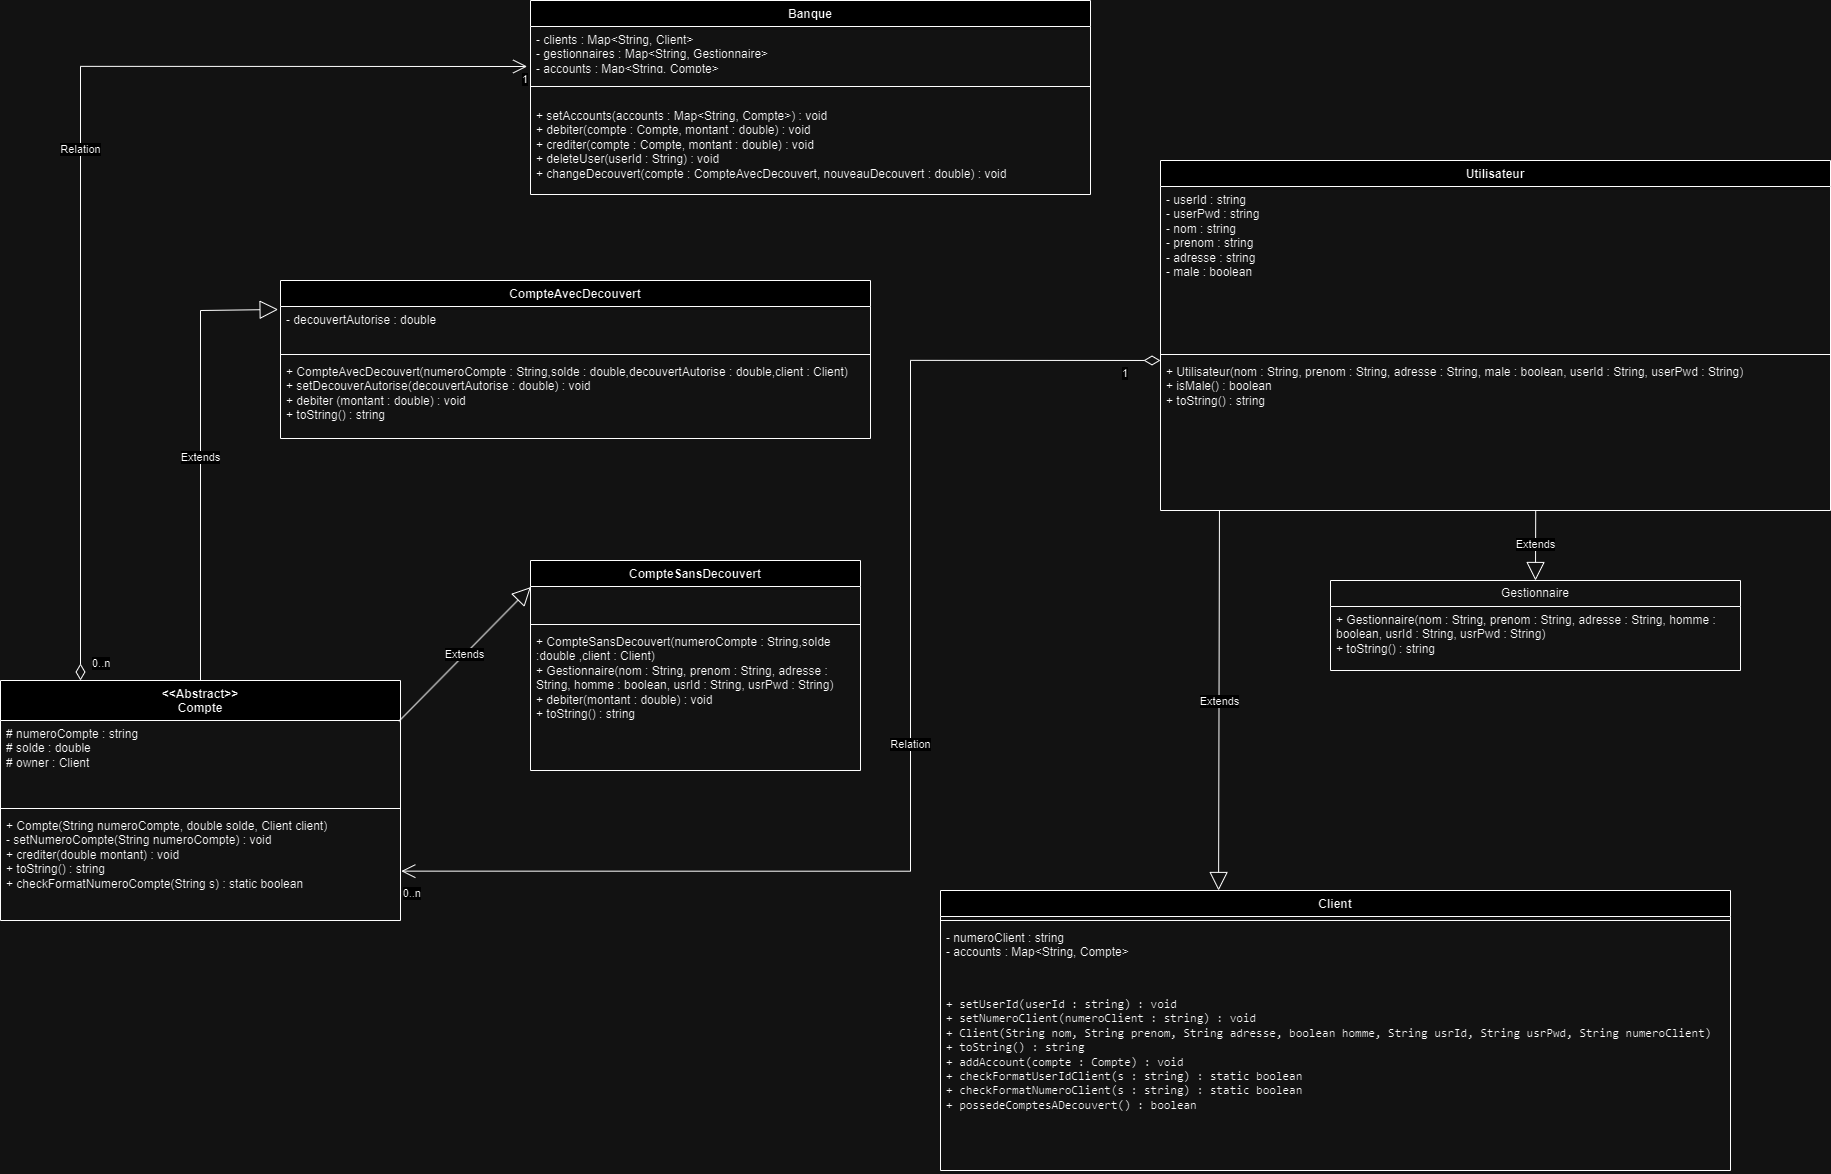

The diagram above was exported from draw.io. Its source (the exported page's mxGraphModel, read from the mxfile embedded in the PNG):
<mxGraphModel dx="3000" dy="1491" grid="1" gridSize="10" guides="1" tooltips="1" connect="1" arrows="1" fold="1" page="1" pageScale="1" pageWidth="827" pageHeight="1169" math="0" shadow="0">
  <root>
    <mxCell id="0" />
    <mxCell id="1" parent="0" />
    <mxCell id="uV1WzYclz532Tvc9cUpG-1" value="Banque" style="swimlane;fontStyle=1;align=center;verticalAlign=top;childLayout=stackLayout;horizontal=1;startSize=26;horizontalStack=0;resizeParent=1;resizeParentMax=0;resizeLast=0;collapsible=1;marginBottom=0;whiteSpace=wrap;html=1;" vertex="1" parent="1">
      <mxGeometry x="540" y="170" width="560" height="194" as="geometry" />
    </mxCell>
    <mxCell id="uV1WzYclz532Tvc9cUpG-2" value="- clients : Map&amp;lt;String, Client&amp;gt;&lt;div&gt;- gestionnaires&amp;nbsp;&lt;span style=&quot;background-color: initial;&quot;&gt;: Map&amp;lt;String, Gestionnaire&amp;gt;&lt;/span&gt;&lt;/div&gt;&lt;div&gt;- accounts&amp;nbsp;&lt;span style=&quot;background-color: initial;&quot;&gt;: Map&amp;lt;String, Compte&amp;gt;&lt;/span&gt;&lt;/div&gt;" style="text;strokeColor=none;fillColor=none;align=left;verticalAlign=top;spacingLeft=4;spacingRight=4;overflow=hidden;rotatable=0;points=[[0,0.5],[1,0.5]];portConstraint=eastwest;whiteSpace=wrap;html=1;" vertex="1" parent="uV1WzYclz532Tvc9cUpG-1">
      <mxGeometry y="26" width="560" height="44" as="geometry" />
    </mxCell>
    <mxCell id="uV1WzYclz532Tvc9cUpG-3" value="" style="line;strokeWidth=1;fillColor=none;align=left;verticalAlign=middle;spacingTop=-1;spacingLeft=3;spacingRight=3;rotatable=0;labelPosition=right;points=[];portConstraint=eastwest;strokeColor=inherit;" vertex="1" parent="uV1WzYclz532Tvc9cUpG-1">
      <mxGeometry y="70" width="560" height="32" as="geometry" />
    </mxCell>
    <mxCell id="uV1WzYclz532Tvc9cUpG-4" value="&lt;div&gt;+ &lt;span class=&quot;hljs-built_in&quot;&gt;setAccounts&lt;/span&gt;(accounts : Map&amp;lt;&lt;span class=&quot;hljs-type&quot;&gt;String&lt;/span&gt;, Compte&amp;gt;) : &lt;span class=&quot;hljs-type&quot;&gt;void&lt;/span&gt;&lt;br&gt;+ &lt;span class=&quot;hljs-built_in&quot;&gt;debiter&lt;/span&gt;(compte : Compte, montant : &lt;span class=&quot;hljs-type&quot;&gt;double&lt;/span&gt;) : &lt;span class=&quot;hljs-type&quot;&gt;void&lt;/span&gt;&amp;nbsp;&lt;br&gt;+ &lt;span class=&quot;hljs-built_in&quot;&gt;crediter&lt;/span&gt;(compte : Compte, montant : &lt;span class=&quot;hljs-type&quot;&gt;double&lt;/span&gt;) : &lt;span class=&quot;hljs-type&quot;&gt;void&lt;/span&gt;&lt;br&gt;+ &lt;span class=&quot;hljs-built_in&quot;&gt;deleteUser&lt;/span&gt;(userId : &lt;span class=&quot;hljs-type&quot;&gt;String&lt;/span&gt;) : &lt;span class=&quot;hljs-type&quot;&gt;void&lt;/span&gt;&lt;br&gt;+ &lt;span class=&quot;hljs-built_in&quot;&gt;changeDecouvert&lt;/span&gt;(compte : CompteAvecDecouvert, nouveauDecouvert : &lt;span class=&quot;hljs-type&quot;&gt;double&lt;/span&gt;) : &lt;span class=&quot;hljs-type&quot;&gt;void&lt;/span&gt;&amp;nbsp;&lt;br&gt;&lt;/div&gt;" style="text;strokeColor=none;fillColor=none;align=left;verticalAlign=top;spacingLeft=4;spacingRight=4;overflow=hidden;rotatable=0;points=[[0,0.5],[1,0.5]];portConstraint=eastwest;whiteSpace=wrap;html=1;" vertex="1" parent="uV1WzYclz532Tvc9cUpG-1">
      <mxGeometry y="102" width="560" height="92" as="geometry" />
    </mxCell>
    <mxCell id="uV1WzYclz532Tvc9cUpG-5" value="Client" style="swimlane;fontStyle=1;align=center;verticalAlign=top;childLayout=stackLayout;horizontal=1;startSize=26;horizontalStack=0;resizeParent=1;resizeParentMax=0;resizeLast=0;collapsible=1;marginBottom=0;whiteSpace=wrap;html=1;" vertex="1" parent="1">
      <mxGeometry x="950" y="1060" width="790" height="280" as="geometry" />
    </mxCell>
    <mxCell id="uV1WzYclz532Tvc9cUpG-6" value="" style="line;strokeWidth=1;fillColor=none;align=left;verticalAlign=middle;spacingTop=-1;spacingLeft=3;spacingRight=3;rotatable=0;labelPosition=right;points=[];portConstraint=eastwest;strokeColor=inherit;" vertex="1" parent="uV1WzYclz532Tvc9cUpG-5">
      <mxGeometry y="26" width="790" height="8" as="geometry" />
    </mxCell>
    <mxCell id="uV1WzYclz532Tvc9cUpG-7" value="- numeroClient : string&lt;div&gt;- accounts : Map&amp;lt;String, Compte&amp;gt;&lt;/div&gt;" style="text;strokeColor=none;fillColor=none;align=left;verticalAlign=top;spacingLeft=4;spacingRight=4;overflow=hidden;rotatable=0;points=[[0,0.5],[1,0.5]];portConstraint=eastwest;whiteSpace=wrap;html=1;" vertex="1" parent="uV1WzYclz532Tvc9cUpG-5">
      <mxGeometry y="34" width="790" height="66" as="geometry" />
    </mxCell>
    <mxCell id="uV1WzYclz532Tvc9cUpG-8" value="&lt;font face=&quot;monospace&quot;&gt;+ setUserId(userId : string) : void&lt;/font&gt;&lt;div&gt;&lt;span style=&quot;font-family: monospace; background-color: initial;&quot;&gt;+ setNumeroClient(numeroClient : string) : void&lt;/span&gt;&lt;br&gt;&lt;/div&gt;&lt;div&gt;&lt;font face=&quot;monospace&quot;&gt;&lt;div&gt;+ Client(String nom, String prenom, String adresse, boolean homme, String usrId, String usrPwd,&amp;nbsp;&lt;span style=&quot;background-color: initial;&quot;&gt;String numeroClient)&lt;/span&gt;&lt;/div&gt;&lt;div&gt;+ toString() : string&lt;br&gt;&lt;/div&gt;&lt;div&gt;&lt;span style=&quot;background-color: initial;&quot;&gt;+ addAccount(compte : Compte) : void&lt;/span&gt;&lt;br&gt;&lt;/div&gt;&lt;div&gt;+ checkFormatUserIdClient(s : string) : static boolean&lt;br&gt;&lt;/div&gt;&lt;div&gt;+ checkFormatNumeroClient(s : string) : static boolean&lt;br&gt;&lt;/div&gt;&lt;div&gt;+ possedeComptesADecouvert() : boolean&lt;br&gt;&lt;/div&gt;&lt;div&gt;&lt;br&gt;&lt;/div&gt;&lt;/font&gt;&lt;/div&gt;" style="text;strokeColor=none;fillColor=none;align=left;verticalAlign=top;spacingLeft=4;spacingRight=4;overflow=hidden;rotatable=0;points=[[0,0.5],[1,0.5]];portConstraint=eastwest;whiteSpace=wrap;html=1;" vertex="1" parent="uV1WzYclz532Tvc9cUpG-5">
      <mxGeometry y="100" width="790" height="180" as="geometry" />
    </mxCell>
    <mxCell id="uV1WzYclz532Tvc9cUpG-9" value="CompteAvecDecouvert" style="swimlane;fontStyle=1;align=center;verticalAlign=top;childLayout=stackLayout;horizontal=1;startSize=26;horizontalStack=0;resizeParent=1;resizeParentMax=0;resizeLast=0;collapsible=1;marginBottom=0;whiteSpace=wrap;html=1;" vertex="1" parent="1">
      <mxGeometry x="290" y="450" width="590" height="158" as="geometry" />
    </mxCell>
    <mxCell id="uV1WzYclz532Tvc9cUpG-10" value="- decouvertAutorise : double&lt;div&gt;&lt;div&gt;&lt;br&gt;&lt;/div&gt;&lt;/div&gt;" style="text;strokeColor=none;fillColor=none;align=left;verticalAlign=top;spacingLeft=4;spacingRight=4;overflow=hidden;rotatable=0;points=[[0,0.5],[1,0.5]];portConstraint=eastwest;whiteSpace=wrap;html=1;" vertex="1" parent="uV1WzYclz532Tvc9cUpG-9">
      <mxGeometry y="26" width="590" height="44" as="geometry" />
    </mxCell>
    <mxCell id="uV1WzYclz532Tvc9cUpG-11" value="" style="line;strokeWidth=1;fillColor=none;align=left;verticalAlign=middle;spacingTop=-1;spacingLeft=3;spacingRight=3;rotatable=0;labelPosition=right;points=[];portConstraint=eastwest;strokeColor=inherit;" vertex="1" parent="uV1WzYclz532Tvc9cUpG-9">
      <mxGeometry y="70" width="590" height="8" as="geometry" />
    </mxCell>
    <mxCell id="uV1WzYclz532Tvc9cUpG-12" value="&lt;div&gt;&lt;div&gt;+ CompteAvecDecouvert(numeroCompte : String,solde : double,decouvertAutorise : double,client : Client)&lt;/div&gt;&lt;/div&gt;+ setDecouverAutorise(decouvertAutorise : double) : void&lt;div&gt;&lt;span style=&quot;background-color: initial;&quot;&gt;+ debiter (montant : double) : void&lt;/span&gt;&lt;br&gt;&lt;/div&gt;&lt;div&gt;+ toString() : string&lt;br&gt;&lt;/div&gt;" style="text;strokeColor=none;fillColor=none;align=left;verticalAlign=top;spacingLeft=4;spacingRight=4;overflow=hidden;rotatable=0;points=[[0,0.5],[1,0.5]];portConstraint=eastwest;whiteSpace=wrap;html=1;" vertex="1" parent="uV1WzYclz532Tvc9cUpG-9">
      <mxGeometry y="78" width="590" height="80" as="geometry" />
    </mxCell>
    <mxCell id="uV1WzYclz532Tvc9cUpG-13" value="&amp;lt;&amp;lt;Abstract&amp;gt;&amp;gt;&lt;div&gt;Compte&lt;/div&gt;" style="swimlane;fontStyle=1;align=center;verticalAlign=top;childLayout=stackLayout;horizontal=1;startSize=40;horizontalStack=0;resizeParent=1;resizeParentMax=0;resizeLast=0;collapsible=1;marginBottom=0;whiteSpace=wrap;html=1;" vertex="1" parent="1">
      <mxGeometry x="10" y="850" width="400" height="240" as="geometry" />
    </mxCell>
    <mxCell id="uV1WzYclz532Tvc9cUpG-14" value="# numeroCompte : string&lt;div&gt;# solde : double&lt;br&gt;&lt;/div&gt;&lt;div&gt;# owner : Client&lt;br&gt;&lt;/div&gt;&lt;div&gt;&lt;div&gt;&lt;br&gt;&lt;/div&gt;&lt;/div&gt;" style="text;strokeColor=none;fillColor=none;align=left;verticalAlign=top;spacingLeft=4;spacingRight=4;overflow=hidden;rotatable=0;points=[[0,0.5],[1,0.5]];portConstraint=eastwest;whiteSpace=wrap;html=1;" vertex="1" parent="uV1WzYclz532Tvc9cUpG-13">
      <mxGeometry y="40" width="400" height="84" as="geometry" />
    </mxCell>
    <mxCell id="uV1WzYclz532Tvc9cUpG-15" value="" style="line;strokeWidth=1;fillColor=none;align=left;verticalAlign=middle;spacingTop=-1;spacingLeft=3;spacingRight=3;rotatable=0;labelPosition=right;points=[];portConstraint=eastwest;strokeColor=inherit;" vertex="1" parent="uV1WzYclz532Tvc9cUpG-13">
      <mxGeometry y="124" width="400" height="8" as="geometry" />
    </mxCell>
    <mxCell id="uV1WzYclz532Tvc9cUpG-16" value="&lt;div&gt;&lt;div&gt;+ Compte(String numeroCompte, double solde, Client client)&lt;/div&gt;&lt;/div&gt;&lt;div&gt;&lt;span style=&quot;background-color: initial;&quot;&gt;- setNumeroCompte(String numeroCompte) : void&lt;/span&gt;&lt;br&gt;&lt;/div&gt;&lt;div&gt;+ crediter(double montant) : void&lt;br&gt;&lt;/div&gt;&lt;div&gt;+ toString() : string&lt;br&gt;&lt;/div&gt;&lt;div&gt;+ checkFormatNumeroCompte(String s) : static boolean&lt;br&gt;&lt;/div&gt;" style="text;strokeColor=none;fillColor=none;align=left;verticalAlign=top;spacingLeft=4;spacingRight=4;overflow=hidden;rotatable=0;points=[[0,0.5],[1,0.5]];portConstraint=eastwest;whiteSpace=wrap;html=1;" vertex="1" parent="uV1WzYclz532Tvc9cUpG-13">
      <mxGeometry y="132" width="400" height="108" as="geometry" />
    </mxCell>
    <mxCell id="uV1WzYclz532Tvc9cUpG-17" value="CompteSansDecouvert" style="swimlane;fontStyle=1;align=center;verticalAlign=top;childLayout=stackLayout;horizontal=1;startSize=26;horizontalStack=0;resizeParent=1;resizeParentMax=0;resizeLast=0;collapsible=1;marginBottom=0;whiteSpace=wrap;html=1;" vertex="1" parent="1">
      <mxGeometry x="540" y="730" width="330" height="210" as="geometry" />
    </mxCell>
    <mxCell id="uV1WzYclz532Tvc9cUpG-18" value="&lt;div&gt;&lt;br&gt;&lt;/div&gt;" style="text;strokeColor=none;fillColor=none;align=left;verticalAlign=top;spacingLeft=4;spacingRight=4;overflow=hidden;rotatable=0;points=[[0,0.5],[1,0.5]];portConstraint=eastwest;whiteSpace=wrap;html=1;" vertex="1" parent="uV1WzYclz532Tvc9cUpG-17">
      <mxGeometry y="26" width="330" height="34" as="geometry" />
    </mxCell>
    <mxCell id="uV1WzYclz532Tvc9cUpG-19" value="" style="line;strokeWidth=1;fillColor=none;align=left;verticalAlign=middle;spacingTop=-1;spacingLeft=3;spacingRight=3;rotatable=0;labelPosition=right;points=[];portConstraint=eastwest;strokeColor=inherit;" vertex="1" parent="uV1WzYclz532Tvc9cUpG-17">
      <mxGeometry y="60" width="330" height="8" as="geometry" />
    </mxCell>
    <mxCell id="uV1WzYclz532Tvc9cUpG-20" value="+ CompteSansDecouvert(numeroCompte : String,solde :double ,client : Client)&lt;br&gt;&lt;span style=&quot;background-color: initial;&quot;&gt;+ Gestionnaire(nom : String, prenom : String, adresse : String, homme : boolean, usrId : String, usrPwd : String)&lt;/span&gt;&lt;div&gt;+ debiter(montant : double) : void&lt;div&gt;+ toString() : string&lt;br&gt;&lt;/div&gt;&lt;/div&gt;" style="text;strokeColor=none;fillColor=none;align=left;verticalAlign=top;spacingLeft=4;spacingRight=4;overflow=hidden;rotatable=0;points=[[0,0.5],[1,0.5]];portConstraint=eastwest;whiteSpace=wrap;html=1;" vertex="1" parent="uV1WzYclz532Tvc9cUpG-17">
      <mxGeometry y="68" width="330" height="142" as="geometry" />
    </mxCell>
    <mxCell id="uV1WzYclz532Tvc9cUpG-21" value="Gestionnaire" style="swimlane;fontStyle=0;childLayout=stackLayout;horizontal=1;startSize=26;fillColor=none;horizontalStack=0;resizeParent=1;resizeParentMax=0;resizeLast=0;collapsible=1;marginBottom=0;whiteSpace=wrap;html=1;" vertex="1" parent="1">
      <mxGeometry x="1340" y="750" width="410" height="90" as="geometry" />
    </mxCell>
    <mxCell id="uV1WzYclz532Tvc9cUpG-22" value="+ Gestionnaire(nom : String, prenom : String, adresse : String, homme : boolean, usrId : String, usrPwd : String)&lt;div&gt;+ toString() : string&lt;br&gt;&lt;/div&gt;" style="text;strokeColor=none;fillColor=none;align=left;verticalAlign=top;spacingLeft=4;spacingRight=4;overflow=hidden;rotatable=0;points=[[0,0.5],[1,0.5]];portConstraint=eastwest;whiteSpace=wrap;html=1;" vertex="1" parent="uV1WzYclz532Tvc9cUpG-21">
      <mxGeometry y="26" width="410" height="64" as="geometry" />
    </mxCell>
    <mxCell id="uV1WzYclz532Tvc9cUpG-23" value="Utilisateur" style="swimlane;fontStyle=1;align=center;verticalAlign=top;childLayout=stackLayout;horizontal=1;startSize=26;horizontalStack=0;resizeParent=1;resizeParentMax=0;resizeLast=0;collapsible=1;marginBottom=0;whiteSpace=wrap;html=1;" vertex="1" parent="1">
      <mxGeometry x="1170" y="330" width="670" height="350" as="geometry" />
    </mxCell>
    <mxCell id="uV1WzYclz532Tvc9cUpG-24" value="- userId : string&lt;div&gt;- userPwd : string&lt;br&gt;&lt;/div&gt;&lt;div&gt;- nom : string&lt;br&gt;&lt;/div&gt;&lt;div&gt;- prenom : string&lt;br&gt;&lt;/div&gt;&lt;div&gt;- adresse : string&lt;br&gt;&lt;/div&gt;&lt;div&gt;- male : boolean&lt;br&gt;&lt;/div&gt;&lt;div&gt;&lt;br&gt;&lt;/div&gt;" style="text;strokeColor=none;fillColor=none;align=left;verticalAlign=top;spacingLeft=4;spacingRight=4;overflow=hidden;rotatable=0;points=[[0,0.5],[1,0.5]];portConstraint=eastwest;whiteSpace=wrap;html=1;" vertex="1" parent="uV1WzYclz532Tvc9cUpG-23">
      <mxGeometry y="26" width="670" height="164" as="geometry" />
    </mxCell>
    <mxCell id="uV1WzYclz532Tvc9cUpG-25" value="" style="line;strokeWidth=1;fillColor=none;align=left;verticalAlign=middle;spacingTop=-1;spacingLeft=3;spacingRight=3;rotatable=0;labelPosition=right;points=[];portConstraint=eastwest;strokeColor=inherit;" vertex="1" parent="uV1WzYclz532Tvc9cUpG-23">
      <mxGeometry y="190" width="670" height="8" as="geometry" />
    </mxCell>
    <mxCell id="uV1WzYclz532Tvc9cUpG-26" value="&lt;div&gt;&lt;div&gt;+ Utilisateur(nom : String, prenom : String, adresse : String, male : boolean, userId : String, userPwd : String)&lt;/div&gt;&lt;/div&gt;+ isMale() : boolean&lt;div&gt;&lt;span style=&quot;background-color: initial;&quot;&gt;+ toString() : string&lt;/span&gt;&lt;br&gt;&lt;/div&gt;" style="text;strokeColor=none;fillColor=none;align=left;verticalAlign=top;spacingLeft=4;spacingRight=4;overflow=hidden;rotatable=0;points=[[0,0.5],[1,0.5]];portConstraint=eastwest;whiteSpace=wrap;html=1;" vertex="1" parent="uV1WzYclz532Tvc9cUpG-23">
      <mxGeometry y="198" width="670" height="152" as="geometry" />
    </mxCell>
    <mxCell id="uV1WzYclz532Tvc9cUpG-36" value="Extends" style="endArrow=block;endSize=16;endFill=0;html=1;rounded=0;exitX=0.996;exitY=0.17;exitDx=0;exitDy=0;exitPerimeter=0;entryX=0.001;entryY=0.017;entryDx=0;entryDy=0;entryPerimeter=0;" edge="1" parent="1" source="uV1WzYclz532Tvc9cUpG-13" target="uV1WzYclz532Tvc9cUpG-18">
      <mxGeometry width="160" relative="1" as="geometry">
        <mxPoint x="410" y="810" as="sourcePoint" />
        <mxPoint x="570" y="810" as="targetPoint" />
      </mxGeometry>
    </mxCell>
    <mxCell id="uV1WzYclz532Tvc9cUpG-37" value="Extends" style="endArrow=block;endSize=16;endFill=0;html=1;rounded=0;exitX=0.5;exitY=0;exitDx=0;exitDy=0;entryX=-0.004;entryY=0.068;entryDx=0;entryDy=0;entryPerimeter=0;" edge="1" parent="1" source="uV1WzYclz532Tvc9cUpG-13" target="uV1WzYclz532Tvc9cUpG-10">
      <mxGeometry width="160" relative="1" as="geometry">
        <mxPoint x="410" y="720" as="sourcePoint" />
        <mxPoint x="260" y="620" as="targetPoint" />
        <Array as="points">
          <mxPoint x="210" y="480" />
        </Array>
      </mxGeometry>
    </mxCell>
    <mxCell id="uV1WzYclz532Tvc9cUpG-42" value="Extends" style="endArrow=block;endSize=16;endFill=0;html=1;rounded=0;entryX=0.352;entryY=0;entryDx=0;entryDy=0;entryPerimeter=0;exitX=0.088;exitY=0.999;exitDx=0;exitDy=0;exitPerimeter=0;" edge="1" parent="1" source="uV1WzYclz532Tvc9cUpG-26" target="uV1WzYclz532Tvc9cUpG-5">
      <mxGeometry width="160" relative="1" as="geometry">
        <mxPoint x="890" y="630" as="sourcePoint" />
        <mxPoint x="1050" y="630" as="targetPoint" />
      </mxGeometry>
    </mxCell>
    <mxCell id="uV1WzYclz532Tvc9cUpG-43" value="Extends" style="endArrow=block;endSize=16;endFill=0;html=1;rounded=0;entryX=0.5;entryY=0;entryDx=0;entryDy=0;exitX=0.56;exitY=0.999;exitDx=0;exitDy=0;exitPerimeter=0;" edge="1" parent="1" source="uV1WzYclz532Tvc9cUpG-26" target="uV1WzYclz532Tvc9cUpG-21">
      <mxGeometry width="160" relative="1" as="geometry">
        <mxPoint x="1470" y="700" as="sourcePoint" />
        <mxPoint x="1630" y="700" as="targetPoint" />
      </mxGeometry>
    </mxCell>
    <mxCell id="uV1WzYclz532Tvc9cUpG-44" value="Relation" style="endArrow=open;html=1;endSize=12;startArrow=diamondThin;startSize=14;startFill=0;edgeStyle=orthogonalEdgeStyle;rounded=0;exitX=0.2;exitY=0;exitDx=0;exitDy=0;exitPerimeter=0;entryX=-0.006;entryY=0.909;entryDx=0;entryDy=0;entryPerimeter=0;" edge="1" parent="1" source="uV1WzYclz532Tvc9cUpG-13" target="uV1WzYclz532Tvc9cUpG-2">
      <mxGeometry relative="1" as="geometry">
        <mxPoint x="20" y="680" as="sourcePoint" />
        <mxPoint x="90" y="310" as="targetPoint" />
      </mxGeometry>
    </mxCell>
    <mxCell id="uV1WzYclz532Tvc9cUpG-45" value="0..n" style="edgeLabel;resizable=0;html=1;align=left;verticalAlign=top;" connectable="0" vertex="1" parent="uV1WzYclz532Tvc9cUpG-44">
      <mxGeometry x="-1" relative="1" as="geometry">
        <mxPoint x="10" y="-30" as="offset" />
      </mxGeometry>
    </mxCell>
    <mxCell id="uV1WzYclz532Tvc9cUpG-46" value="1" style="edgeLabel;resizable=0;html=1;align=right;verticalAlign=top;" connectable="0" vertex="1" parent="uV1WzYclz532Tvc9cUpG-44">
      <mxGeometry x="1" relative="1" as="geometry" />
    </mxCell>
    <mxCell id="uV1WzYclz532Tvc9cUpG-53" value="Relation" style="endArrow=open;html=1;endSize=12;startArrow=diamondThin;startSize=14;startFill=0;edgeStyle=orthogonalEdgeStyle;rounded=0;exitX=0;exitY=0.013;exitDx=0;exitDy=0;exitPerimeter=0;entryX=1.002;entryY=0.543;entryDx=0;entryDy=0;entryPerimeter=0;" edge="1" parent="1" source="uV1WzYclz532Tvc9cUpG-26" target="uV1WzYclz532Tvc9cUpG-16">
      <mxGeometry relative="1" as="geometry">
        <mxPoint x="600" y="600" as="sourcePoint" />
        <mxPoint x="500" y="1040" as="targetPoint" />
        <Array as="points">
          <mxPoint x="920" y="530" />
          <mxPoint x="920" y="1041" />
        </Array>
      </mxGeometry>
    </mxCell>
    <mxCell id="uV1WzYclz532Tvc9cUpG-54" value="1" style="edgeLabel;resizable=0;html=1;align=left;verticalAlign=top;" connectable="0" vertex="1" parent="uV1WzYclz532Tvc9cUpG-53">
      <mxGeometry x="-1" relative="1" as="geometry">
        <mxPoint x="-40" as="offset" />
      </mxGeometry>
    </mxCell>
    <mxCell id="uV1WzYclz532Tvc9cUpG-55" value="0..n" style="edgeLabel;resizable=0;html=1;align=right;verticalAlign=top;" connectable="0" vertex="1" parent="uV1WzYclz532Tvc9cUpG-53">
      <mxGeometry x="1" relative="1" as="geometry">
        <mxPoint x="20" y="9" as="offset" />
      </mxGeometry>
    </mxCell>
  </root>
</mxGraphModel>